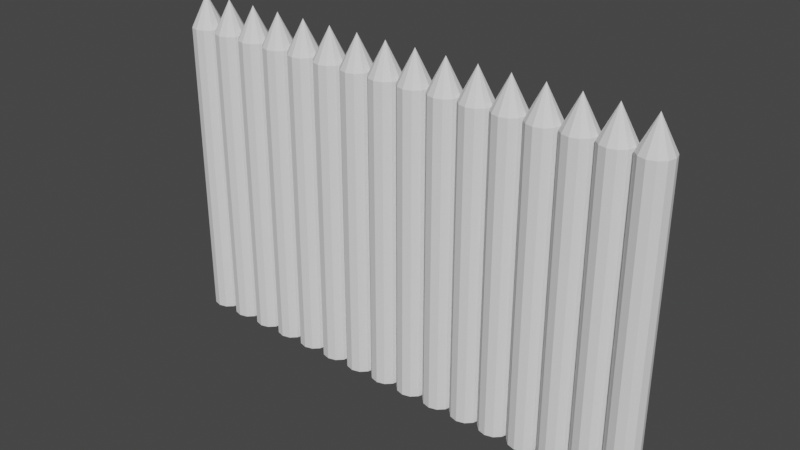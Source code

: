 # Source: fence.blend  (saved by Blender 3.3.6; exported with 4.5.12 LTS)
import bpy
from mathutils import Matrix  # noqa: F401  (used for matrix-valued properties, if any)

bpy.ops.wm.read_factory_settings(use_empty=True)
scene = bpy.context.scene
scene.name = 'Scene'

# ---- world
world_world = bpy.data.worlds.new('World'); scene.world = world_world
world_world.use_nodes = True; world_world.node_tree.nodes.clear()
_N = world_world.node_tree.nodes; _L = world_world.node_tree.links
n0 = _N.new('ShaderNodeOutputWorld'); n0.name = 'World Output'; n0.location = (300, 300)
n1 = _N.new('ShaderNodeBackground'); n1.name = 'Background'; n1.location = (10, 300)
n1.inputs[0].default_value = (0.05088, 0.05088, 0.05088, 1.0)
_L.new(n1.outputs[0], n0.inputs[0])
n0.is_active_output = True
world_world.color = (0.05088, 0.05088, 0.05088)
world_world.use_sun_shadow = False
world_world.sun_shadow_jitter_overblur = 0.0

# ---- meshes
me_cone = bpy.data.meshes.new('Cone')
me_cone.from_pydata([(0.0, 1.0, -1.0), (0.5, 0.866, -1.0), (0.866, 0.5, -1.0), (1.0, 0.0, -1.0), (0.866, -0.5, -1.0), (0.5, -0.866, -1.0), (0.0, -1.0, -1.0), (-0.5, -0.866, -1.0), (-0.866, -0.5, -1.0), (-1.0, 0.0, -1.0), (-0.866, 0.5, -1.0), (-0.5, 0.866, -1.0), (0.0, 0.0, 1.0), (-2.099e-07, 1.0, -20.14), (0.5, 0.866, -20.14), (0.866, 0.5, -20.14), (1.0, 0.0, -20.14), (0.866, -0.5, -20.14), (0.5, -0.866, -20.14), (-2.099e-07, -1.0, -20.14), (-0.5, -0.866, -20.14), (-0.866, -0.5, -20.14), (-1.0, 0.0, -20.14), (-0.866, 0.5, -20.14), (-0.5, 0.866, -20.14)], [], [(0, 12, 1), (1, 12, 2), (2, 12, 3), (3, 12, 4), (4, 12, 5), (5, 12, 6), (6, 12, 7), (7, 12, 8), (8, 12, 9), (9, 12, 10), (3, 4, 17, 16), (10, 12, 11), (11, 12, 0), (13, 14, 15, 16, 17, 18, 19, 20, 21, 22, 23, 24), (10, 11, 24, 23), (5, 6, 19, 18), (7, 8, 21, 20), (2, 3, 16, 15), (9, 10, 23, 22), (4, 5, 18, 17), (11, 0, 13, 24), (6, 7, 20, 19), (1, 2, 15, 14), (0, 1, 14, 13), (8, 9, 22, 21)])
_uv = me_cone.uv_layers.new(name='UVMap')
_uv.uv.foreach_set('vector', [0.25, 0.49, 0.25, 0.25, 0.37, 0.4578, 0.37, 0.4578, 0.25, 0.25, 0.4578, 0.37, 0.4578, 0.37, 0.25, 0.25, 0.49, 0.25, 0.49, 0.25, 0.25, 0.25, 0.4578, 0.13, 0.4578, 0.13, 0.25, 0.25, 0.37, 0.04215, 0.37, 0.04215, 0.25, 0.25, 0.25, 0.01, 0.25, 0.01, 0.25, 0.25, 0.13, 0.04215, 0.13, 0.04215, 0.25, 0.25, 0.04215, 0.13, 0.04215, 0.13, 0.25, 0.25, 0.01, 0.25, 0.01, 0.25, 0.25, 0.25, 0.04215, 0.37, 0.49, 0.25, 0.4578, 0.13, 0.4578, 0.13, 0.49, 0.25, 0.04215, 0.37, 0.25, 0.25, 0.13, 0.4578, 0.13, 0.4578, 0.25, 0.25, 0.25, 0.49, 0.75, 0.49, 0.87, 0.4578, 0.9578, 0.37, 0.99, 0.25, 0.9578, 0.13, 0.87, 0.04215, 0.75, 0.01, 0.63, 0.04215, 0.5422, 0.13, 0.51, 0.25, 0.5422, 0.37, 0.63, 0.4578, 0.04215, 0.37, 0.13, 0.4578, 0.13, 0.4578, 0.04215, 0.37, 0.37, 0.04215, 0.25, 0.01, 0.25, 0.01, 0.37, 0.04215, 0.13, 0.04215, 0.04215, 0.13, 0.04215, 0.13, 0.13, 0.04215, 0.4578, 0.37, 0.49, 0.25, 0.49, 0.25, 0.4578, 0.37, 0.01, 0.25, 0.04215, 0.37, 0.04215, 0.37, 0.01, 0.25, 0.4578, 0.13, 0.37, 0.04215, 0.37, 0.04215, 0.4578, 0.13, 0.13, 0.4578, 0.25, 0.49, 0.25, 0.49, 0.13, 0.4578, 0.25, 0.01, 0.13, 0.04215, 0.13, 0.04215, 0.25, 0.01, 0.37, 0.4578, 0.4578, 0.37, 0.4578, 0.37, 0.37, 0.4578, 0.25, 0.49, 0.37, 0.4578, 0.37, 0.4578, 0.25, 0.49, 0.04215, 0.13, 0.01, 0.25, 0.01, 0.25, 0.04215, 0.13])
me_cone.update()
me_cone_001 = bpy.data.meshes.new('Cone.001')
me_cone_001.from_pydata([(0.0, 1.0, -1.0), (0.5, 0.866, -1.0), (0.866, 0.5, -1.0), (1.0, 0.0, -1.0), (0.866, -0.5, -1.0), (0.5, -0.866, -1.0), (0.0, -1.0, -1.0), (-0.5, -0.866, -1.0), (-0.866, -0.5, -1.0), (-1.0, 0.0, -1.0), (-0.866, 0.5, -1.0), (-0.5, 0.866, -1.0), (0.0, 0.0, 1.0), (-2.099e-07, 1.0, -20.14), (0.5, 0.866, -20.14), (0.866, 0.5, -20.14), (1.0, 0.0, -20.14), (0.866, -0.5, -20.14), (0.5, -0.866, -20.14), (-2.099e-07, -1.0, -20.14), (-0.5, -0.866, -20.14), (-0.866, -0.5, -20.14), (-1.0, 0.0, -20.14), (-0.866, 0.5, -20.14), (-0.5, 0.866, -20.14)], [], [(0, 12, 1), (1, 12, 2), (2, 12, 3), (3, 12, 4), (4, 12, 5), (5, 12, 6), (6, 12, 7), (7, 12, 8), (8, 12, 9), (9, 12, 10), (3, 4, 17, 16), (10, 12, 11), (11, 12, 0), (13, 14, 15, 16, 17, 18, 19, 20, 21, 22, 23, 24), (10, 11, 24, 23), (5, 6, 19, 18), (7, 8, 21, 20), (2, 3, 16, 15), (9, 10, 23, 22), (4, 5, 18, 17), (11, 0, 13, 24), (6, 7, 20, 19), (1, 2, 15, 14), (0, 1, 14, 13), (8, 9, 22, 21)])
_uv = me_cone_001.uv_layers.new(name='UVMap')
_uv.uv.foreach_set('vector', [0.25, 0.49, 0.25, 0.25, 0.37, 0.4578, 0.37, 0.4578, 0.25, 0.25, 0.4578, 0.37, 0.4578, 0.37, 0.25, 0.25, 0.49, 0.25, 0.49, 0.25, 0.25, 0.25, 0.4578, 0.13, 0.4578, 0.13, 0.25, 0.25, 0.37, 0.04215, 0.37, 0.04215, 0.25, 0.25, 0.25, 0.01, 0.25, 0.01, 0.25, 0.25, 0.13, 0.04215, 0.13, 0.04215, 0.25, 0.25, 0.04215, 0.13, 0.04215, 0.13, 0.25, 0.25, 0.01, 0.25, 0.01, 0.25, 0.25, 0.25, 0.04215, 0.37, 0.49, 0.25, 0.4578, 0.13, 0.4578, 0.13, 0.49, 0.25, 0.04215, 0.37, 0.25, 0.25, 0.13, 0.4578, 0.13, 0.4578, 0.25, 0.25, 0.25, 0.49, 0.75, 0.49, 0.87, 0.4578, 0.9578, 0.37, 0.99, 0.25, 0.9578, 0.13, 0.87, 0.04215, 0.75, 0.01, 0.63, 0.04215, 0.5422, 0.13, 0.51, 0.25, 0.5422, 0.37, 0.63, 0.4578, 0.04215, 0.37, 0.13, 0.4578, 0.13, 0.4578, 0.04215, 0.37, 0.37, 0.04215, 0.25, 0.01, 0.25, 0.01, 0.37, 0.04215, 0.13, 0.04215, 0.04215, 0.13, 0.04215, 0.13, 0.13, 0.04215, 0.4578, 0.37, 0.49, 0.25, 0.49, 0.25, 0.4578, 0.37, 0.01, 0.25, 0.04215, 0.37, 0.04215, 0.37, 0.01, 0.25, 0.4578, 0.13, 0.37, 0.04215, 0.37, 0.04215, 0.4578, 0.13, 0.13, 0.4578, 0.25, 0.49, 0.25, 0.49, 0.13, 0.4578, 0.25, 0.01, 0.13, 0.04215, 0.13, 0.04215, 0.25, 0.01, 0.37, 0.4578, 0.4578, 0.37, 0.4578, 0.37, 0.37, 0.4578, 0.25, 0.49, 0.37, 0.4578, 0.37, 0.4578, 0.25, 0.49, 0.04215, 0.13, 0.01, 0.25, 0.01, 0.25, 0.04215, 0.13])
me_cone_001.update()
me_cone_002 = bpy.data.meshes.new('Cone.002')
me_cone_002.from_pydata([(0.0, 1.0, -1.0), (0.5, 0.866, -1.0), (0.866, 0.5, -1.0), (1.0, 0.0, -1.0), (0.866, -0.5, -1.0), (0.5, -0.866, -1.0), (0.0, -1.0, -1.0), (-0.5, -0.866, -1.0), (-0.866, -0.5, -1.0), (-1.0, 0.0, -1.0), (-0.866, 0.5, -1.0), (-0.5, 0.866, -1.0), (0.0, 0.0, 1.0), (-2.099e-07, 1.0, -20.14), (0.5, 0.866, -20.14), (0.866, 0.5, -20.14), (1.0, 0.0, -20.14), (0.866, -0.5, -20.14), (0.5, -0.866, -20.14), (-2.099e-07, -1.0, -20.14), (-0.5, -0.866, -20.14), (-0.866, -0.5, -20.14), (-1.0, 0.0, -20.14), (-0.866, 0.5, -20.14), (-0.5, 0.866, -20.14)], [], [(0, 12, 1), (1, 12, 2), (2, 12, 3), (3, 12, 4), (4, 12, 5), (5, 12, 6), (6, 12, 7), (7, 12, 8), (8, 12, 9), (9, 12, 10), (3, 4, 17, 16), (10, 12, 11), (11, 12, 0), (13, 14, 15, 16, 17, 18, 19, 20, 21, 22, 23, 24), (10, 11, 24, 23), (5, 6, 19, 18), (7, 8, 21, 20), (2, 3, 16, 15), (9, 10, 23, 22), (4, 5, 18, 17), (11, 0, 13, 24), (6, 7, 20, 19), (1, 2, 15, 14), (0, 1, 14, 13), (8, 9, 22, 21)])
_uv = me_cone_002.uv_layers.new(name='UVMap')
_uv.uv.foreach_set('vector', [0.25, 0.49, 0.25, 0.25, 0.37, 0.4578, 0.37, 0.4578, 0.25, 0.25, 0.4578, 0.37, 0.4578, 0.37, 0.25, 0.25, 0.49, 0.25, 0.49, 0.25, 0.25, 0.25, 0.4578, 0.13, 0.4578, 0.13, 0.25, 0.25, 0.37, 0.04215, 0.37, 0.04215, 0.25, 0.25, 0.25, 0.01, 0.25, 0.01, 0.25, 0.25, 0.13, 0.04215, 0.13, 0.04215, 0.25, 0.25, 0.04215, 0.13, 0.04215, 0.13, 0.25, 0.25, 0.01, 0.25, 0.01, 0.25, 0.25, 0.25, 0.04215, 0.37, 0.49, 0.25, 0.4578, 0.13, 0.4578, 0.13, 0.49, 0.25, 0.04215, 0.37, 0.25, 0.25, 0.13, 0.4578, 0.13, 0.4578, 0.25, 0.25, 0.25, 0.49, 0.75, 0.49, 0.87, 0.4578, 0.9578, 0.37, 0.99, 0.25, 0.9578, 0.13, 0.87, 0.04215, 0.75, 0.01, 0.63, 0.04215, 0.5422, 0.13, 0.51, 0.25, 0.5422, 0.37, 0.63, 0.4578, 0.04215, 0.37, 0.13, 0.4578, 0.13, 0.4578, 0.04215, 0.37, 0.37, 0.04215, 0.25, 0.01, 0.25, 0.01, 0.37, 0.04215, 0.13, 0.04215, 0.04215, 0.13, 0.04215, 0.13, 0.13, 0.04215, 0.4578, 0.37, 0.49, 0.25, 0.49, 0.25, 0.4578, 0.37, 0.01, 0.25, 0.04215, 0.37, 0.04215, 0.37, 0.01, 0.25, 0.4578, 0.13, 0.37, 0.04215, 0.37, 0.04215, 0.4578, 0.13, 0.13, 0.4578, 0.25, 0.49, 0.25, 0.49, 0.13, 0.4578, 0.25, 0.01, 0.13, 0.04215, 0.13, 0.04215, 0.25, 0.01, 0.37, 0.4578, 0.4578, 0.37, 0.4578, 0.37, 0.37, 0.4578, 0.25, 0.49, 0.37, 0.4578, 0.37, 0.4578, 0.25, 0.49, 0.04215, 0.13, 0.01, 0.25, 0.01, 0.25, 0.04215, 0.13])
me_cone_002.update()
me_cone_003 = bpy.data.meshes.new('Cone.003')
me_cone_003.from_pydata([(0.0, 1.0, -1.0), (0.5, 0.866, -1.0), (0.866, 0.5, -1.0), (1.0, 0.0, -1.0), (0.866, -0.5, -1.0), (0.5, -0.866, -1.0), (0.0, -1.0, -1.0), (-0.5, -0.866, -1.0), (-0.866, -0.5, -1.0), (-1.0, 0.0, -1.0), (-0.866, 0.5, -1.0), (-0.5, 0.866, -1.0), (0.0, 0.0, 1.0), (-2.099e-07, 1.0, -20.14), (0.5, 0.866, -20.14), (0.866, 0.5, -20.14), (1.0, 0.0, -20.14), (0.866, -0.5, -20.14), (0.5, -0.866, -20.14), (-2.099e-07, -1.0, -20.14), (-0.5, -0.866, -20.14), (-0.866, -0.5, -20.14), (-1.0, 0.0, -20.14), (-0.866, 0.5, -20.14), (-0.5, 0.866, -20.14)], [], [(0, 12, 1), (1, 12, 2), (2, 12, 3), (3, 12, 4), (4, 12, 5), (5, 12, 6), (6, 12, 7), (7, 12, 8), (8, 12, 9), (9, 12, 10), (3, 4, 17, 16), (10, 12, 11), (11, 12, 0), (13, 14, 15, 16, 17, 18, 19, 20, 21, 22, 23, 24), (10, 11, 24, 23), (5, 6, 19, 18), (7, 8, 21, 20), (2, 3, 16, 15), (9, 10, 23, 22), (4, 5, 18, 17), (11, 0, 13, 24), (6, 7, 20, 19), (1, 2, 15, 14), (0, 1, 14, 13), (8, 9, 22, 21)])
_uv = me_cone_003.uv_layers.new(name='UVMap')
_uv.uv.foreach_set('vector', [0.25, 0.49, 0.25, 0.25, 0.37, 0.4578, 0.37, 0.4578, 0.25, 0.25, 0.4578, 0.37, 0.4578, 0.37, 0.25, 0.25, 0.49, 0.25, 0.49, 0.25, 0.25, 0.25, 0.4578, 0.13, 0.4578, 0.13, 0.25, 0.25, 0.37, 0.04215, 0.37, 0.04215, 0.25, 0.25, 0.25, 0.01, 0.25, 0.01, 0.25, 0.25, 0.13, 0.04215, 0.13, 0.04215, 0.25, 0.25, 0.04215, 0.13, 0.04215, 0.13, 0.25, 0.25, 0.01, 0.25, 0.01, 0.25, 0.25, 0.25, 0.04215, 0.37, 0.49, 0.25, 0.4578, 0.13, 0.4578, 0.13, 0.49, 0.25, 0.04215, 0.37, 0.25, 0.25, 0.13, 0.4578, 0.13, 0.4578, 0.25, 0.25, 0.25, 0.49, 0.75, 0.49, 0.87, 0.4578, 0.9578, 0.37, 0.99, 0.25, 0.9578, 0.13, 0.87, 0.04215, 0.75, 0.01, 0.63, 0.04215, 0.5422, 0.13, 0.51, 0.25, 0.5422, 0.37, 0.63, 0.4578, 0.04215, 0.37, 0.13, 0.4578, 0.13, 0.4578, 0.04215, 0.37, 0.37, 0.04215, 0.25, 0.01, 0.25, 0.01, 0.37, 0.04215, 0.13, 0.04215, 0.04215, 0.13, 0.04215, 0.13, 0.13, 0.04215, 0.4578, 0.37, 0.49, 0.25, 0.49, 0.25, 0.4578, 0.37, 0.01, 0.25, 0.04215, 0.37, 0.04215, 0.37, 0.01, 0.25, 0.4578, 0.13, 0.37, 0.04215, 0.37, 0.04215, 0.4578, 0.13, 0.13, 0.4578, 0.25, 0.49, 0.25, 0.49, 0.13, 0.4578, 0.25, 0.01, 0.13, 0.04215, 0.13, 0.04215, 0.25, 0.01, 0.37, 0.4578, 0.4578, 0.37, 0.4578, 0.37, 0.37, 0.4578, 0.25, 0.49, 0.37, 0.4578, 0.37, 0.4578, 0.25, 0.49, 0.04215, 0.13, 0.01, 0.25, 0.01, 0.25, 0.04215, 0.13])
me_cone_003.update()
me_cone_004 = bpy.data.meshes.new('Cone.004')
me_cone_004.from_pydata([(0.0, 1.0, -1.0), (0.5, 0.866, -1.0), (0.866, 0.5, -1.0), (1.0, 0.0, -1.0), (0.866, -0.5, -1.0), (0.5, -0.866, -1.0), (0.0, -1.0, -1.0), (-0.5, -0.866, -1.0), (-0.866, -0.5, -1.0), (-1.0, 0.0, -1.0), (-0.866, 0.5, -1.0), (-0.5, 0.866, -1.0), (0.0, 0.0, 1.0), (-2.099e-07, 1.0, -20.14), (0.5, 0.866, -20.14), (0.866, 0.5, -20.14), (1.0, 0.0, -20.14), (0.866, -0.5, -20.14), (0.5, -0.866, -20.14), (-2.099e-07, -1.0, -20.14), (-0.5, -0.866, -20.14), (-0.866, -0.5, -20.14), (-1.0, 0.0, -20.14), (-0.866, 0.5, -20.14), (-0.5, 0.866, -20.14)], [], [(0, 12, 1), (1, 12, 2), (2, 12, 3), (3, 12, 4), (4, 12, 5), (5, 12, 6), (6, 12, 7), (7, 12, 8), (8, 12, 9), (9, 12, 10), (3, 4, 17, 16), (10, 12, 11), (11, 12, 0), (13, 14, 15, 16, 17, 18, 19, 20, 21, 22, 23, 24), (10, 11, 24, 23), (5, 6, 19, 18), (7, 8, 21, 20), (2, 3, 16, 15), (9, 10, 23, 22), (4, 5, 18, 17), (11, 0, 13, 24), (6, 7, 20, 19), (1, 2, 15, 14), (0, 1, 14, 13), (8, 9, 22, 21)])
_uv = me_cone_004.uv_layers.new(name='UVMap')
_uv.uv.foreach_set('vector', [0.25, 0.49, 0.25, 0.25, 0.37, 0.4578, 0.37, 0.4578, 0.25, 0.25, 0.4578, 0.37, 0.4578, 0.37, 0.25, 0.25, 0.49, 0.25, 0.49, 0.25, 0.25, 0.25, 0.4578, 0.13, 0.4578, 0.13, 0.25, 0.25, 0.37, 0.04215, 0.37, 0.04215, 0.25, 0.25, 0.25, 0.01, 0.25, 0.01, 0.25, 0.25, 0.13, 0.04215, 0.13, 0.04215, 0.25, 0.25, 0.04215, 0.13, 0.04215, 0.13, 0.25, 0.25, 0.01, 0.25, 0.01, 0.25, 0.25, 0.25, 0.04215, 0.37, 0.49, 0.25, 0.4578, 0.13, 0.4578, 0.13, 0.49, 0.25, 0.04215, 0.37, 0.25, 0.25, 0.13, 0.4578, 0.13, 0.4578, 0.25, 0.25, 0.25, 0.49, 0.75, 0.49, 0.87, 0.4578, 0.9578, 0.37, 0.99, 0.25, 0.9578, 0.13, 0.87, 0.04215, 0.75, 0.01, 0.63, 0.04215, 0.5422, 0.13, 0.51, 0.25, 0.5422, 0.37, 0.63, 0.4578, 0.04215, 0.37, 0.13, 0.4578, 0.13, 0.4578, 0.04215, 0.37, 0.37, 0.04215, 0.25, 0.01, 0.25, 0.01, 0.37, 0.04215, 0.13, 0.04215, 0.04215, 0.13, 0.04215, 0.13, 0.13, 0.04215, 0.4578, 0.37, 0.49, 0.25, 0.49, 0.25, 0.4578, 0.37, 0.01, 0.25, 0.04215, 0.37, 0.04215, 0.37, 0.01, 0.25, 0.4578, 0.13, 0.37, 0.04215, 0.37, 0.04215, 0.4578, 0.13, 0.13, 0.4578, 0.25, 0.49, 0.25, 0.49, 0.13, 0.4578, 0.25, 0.01, 0.13, 0.04215, 0.13, 0.04215, 0.25, 0.01, 0.37, 0.4578, 0.4578, 0.37, 0.4578, 0.37, 0.37, 0.4578, 0.25, 0.49, 0.37, 0.4578, 0.37, 0.4578, 0.25, 0.49, 0.04215, 0.13, 0.01, 0.25, 0.01, 0.25, 0.04215, 0.13])
me_cone_004.update()
me_cone_005 = bpy.data.meshes.new('Cone.005')
me_cone_005.from_pydata([(0.0, 1.0, -1.0), (0.5, 0.866, -1.0), (0.866, 0.5, -1.0), (1.0, 0.0, -1.0), (0.866, -0.5, -1.0), (0.5, -0.866, -1.0), (0.0, -1.0, -1.0), (-0.5, -0.866, -1.0), (-0.866, -0.5, -1.0), (-1.0, 0.0, -1.0), (-0.866, 0.5, -1.0), (-0.5, 0.866, -1.0), (0.0, 0.0, 1.0), (-2.099e-07, 1.0, -20.14), (0.5, 0.866, -20.14), (0.866, 0.5, -20.14), (1.0, 0.0, -20.14), (0.866, -0.5, -20.14), (0.5, -0.866, -20.14), (-2.099e-07, -1.0, -20.14), (-0.5, -0.866, -20.14), (-0.866, -0.5, -20.14), (-1.0, 0.0, -20.14), (-0.866, 0.5, -20.14), (-0.5, 0.866, -20.14)], [], [(0, 12, 1), (1, 12, 2), (2, 12, 3), (3, 12, 4), (4, 12, 5), (5, 12, 6), (6, 12, 7), (7, 12, 8), (8, 12, 9), (9, 12, 10), (3, 4, 17, 16), (10, 12, 11), (11, 12, 0), (13, 14, 15, 16, 17, 18, 19, 20, 21, 22, 23, 24), (10, 11, 24, 23), (5, 6, 19, 18), (7, 8, 21, 20), (2, 3, 16, 15), (9, 10, 23, 22), (4, 5, 18, 17), (11, 0, 13, 24), (6, 7, 20, 19), (1, 2, 15, 14), (0, 1, 14, 13), (8, 9, 22, 21)])
_uv = me_cone_005.uv_layers.new(name='UVMap')
_uv.uv.foreach_set('vector', [0.25, 0.49, 0.25, 0.25, 0.37, 0.4578, 0.37, 0.4578, 0.25, 0.25, 0.4578, 0.37, 0.4578, 0.37, 0.25, 0.25, 0.49, 0.25, 0.49, 0.25, 0.25, 0.25, 0.4578, 0.13, 0.4578, 0.13, 0.25, 0.25, 0.37, 0.04215, 0.37, 0.04215, 0.25, 0.25, 0.25, 0.01, 0.25, 0.01, 0.25, 0.25, 0.13, 0.04215, 0.13, 0.04215, 0.25, 0.25, 0.04215, 0.13, 0.04215, 0.13, 0.25, 0.25, 0.01, 0.25, 0.01, 0.25, 0.25, 0.25, 0.04215, 0.37, 0.49, 0.25, 0.4578, 0.13, 0.4578, 0.13, 0.49, 0.25, 0.04215, 0.37, 0.25, 0.25, 0.13, 0.4578, 0.13, 0.4578, 0.25, 0.25, 0.25, 0.49, 0.75, 0.49, 0.87, 0.4578, 0.9578, 0.37, 0.99, 0.25, 0.9578, 0.13, 0.87, 0.04215, 0.75, 0.01, 0.63, 0.04215, 0.5422, 0.13, 0.51, 0.25, 0.5422, 0.37, 0.63, 0.4578, 0.04215, 0.37, 0.13, 0.4578, 0.13, 0.4578, 0.04215, 0.37, 0.37, 0.04215, 0.25, 0.01, 0.25, 0.01, 0.37, 0.04215, 0.13, 0.04215, 0.04215, 0.13, 0.04215, 0.13, 0.13, 0.04215, 0.4578, 0.37, 0.49, 0.25, 0.49, 0.25, 0.4578, 0.37, 0.01, 0.25, 0.04215, 0.37, 0.04215, 0.37, 0.01, 0.25, 0.4578, 0.13, 0.37, 0.04215, 0.37, 0.04215, 0.4578, 0.13, 0.13, 0.4578, 0.25, 0.49, 0.25, 0.49, 0.13, 0.4578, 0.25, 0.01, 0.13, 0.04215, 0.13, 0.04215, 0.25, 0.01, 0.37, 0.4578, 0.4578, 0.37, 0.4578, 0.37, 0.37, 0.4578, 0.25, 0.49, 0.37, 0.4578, 0.37, 0.4578, 0.25, 0.49, 0.04215, 0.13, 0.01, 0.25, 0.01, 0.25, 0.04215, 0.13])
me_cone_005.update()
me_cone_006 = bpy.data.meshes.new('Cone.006')
me_cone_006.from_pydata([(0.0, 1.0, -1.0), (0.5, 0.866, -1.0), (0.866, 0.5, -1.0), (1.0, 0.0, -1.0), (0.866, -0.5, -1.0), (0.5, -0.866, -1.0), (0.0, -1.0, -1.0), (-0.5, -0.866, -1.0), (-0.866, -0.5, -1.0), (-1.0, 0.0, -1.0), (-0.866, 0.5, -1.0), (-0.5, 0.866, -1.0), (0.0, 0.0, 1.0), (-2.099e-07, 1.0, -20.14), (0.5, 0.866, -20.14), (0.866, 0.5, -20.14), (1.0, 0.0, -20.14), (0.866, -0.5, -20.14), (0.5, -0.866, -20.14), (-2.099e-07, -1.0, -20.14), (-0.5, -0.866, -20.14), (-0.866, -0.5, -20.14), (-1.0, 0.0, -20.14), (-0.866, 0.5, -20.14), (-0.5, 0.866, -20.14)], [], [(0, 12, 1), (1, 12, 2), (2, 12, 3), (3, 12, 4), (4, 12, 5), (5, 12, 6), (6, 12, 7), (7, 12, 8), (8, 12, 9), (9, 12, 10), (3, 4, 17, 16), (10, 12, 11), (11, 12, 0), (13, 14, 15, 16, 17, 18, 19, 20, 21, 22, 23, 24), (10, 11, 24, 23), (5, 6, 19, 18), (7, 8, 21, 20), (2, 3, 16, 15), (9, 10, 23, 22), (4, 5, 18, 17), (11, 0, 13, 24), (6, 7, 20, 19), (1, 2, 15, 14), (0, 1, 14, 13), (8, 9, 22, 21)])
_uv = me_cone_006.uv_layers.new(name='UVMap')
_uv.uv.foreach_set('vector', [0.25, 0.49, 0.25, 0.25, 0.37, 0.4578, 0.37, 0.4578, 0.25, 0.25, 0.4578, 0.37, 0.4578, 0.37, 0.25, 0.25, 0.49, 0.25, 0.49, 0.25, 0.25, 0.25, 0.4578, 0.13, 0.4578, 0.13, 0.25, 0.25, 0.37, 0.04215, 0.37, 0.04215, 0.25, 0.25, 0.25, 0.01, 0.25, 0.01, 0.25, 0.25, 0.13, 0.04215, 0.13, 0.04215, 0.25, 0.25, 0.04215, 0.13, 0.04215, 0.13, 0.25, 0.25, 0.01, 0.25, 0.01, 0.25, 0.25, 0.25, 0.04215, 0.37, 0.49, 0.25, 0.4578, 0.13, 0.4578, 0.13, 0.49, 0.25, 0.04215, 0.37, 0.25, 0.25, 0.13, 0.4578, 0.13, 0.4578, 0.25, 0.25, 0.25, 0.49, 0.75, 0.49, 0.87, 0.4578, 0.9578, 0.37, 0.99, 0.25, 0.9578, 0.13, 0.87, 0.04215, 0.75, 0.01, 0.63, 0.04215, 0.5422, 0.13, 0.51, 0.25, 0.5422, 0.37, 0.63, 0.4578, 0.04215, 0.37, 0.13, 0.4578, 0.13, 0.4578, 0.04215, 0.37, 0.37, 0.04215, 0.25, 0.01, 0.25, 0.01, 0.37, 0.04215, 0.13, 0.04215, 0.04215, 0.13, 0.04215, 0.13, 0.13, 0.04215, 0.4578, 0.37, 0.49, 0.25, 0.49, 0.25, 0.4578, 0.37, 0.01, 0.25, 0.04215, 0.37, 0.04215, 0.37, 0.01, 0.25, 0.4578, 0.13, 0.37, 0.04215, 0.37, 0.04215, 0.4578, 0.13, 0.13, 0.4578, 0.25, 0.49, 0.25, 0.49, 0.13, 0.4578, 0.25, 0.01, 0.13, 0.04215, 0.13, 0.04215, 0.25, 0.01, 0.37, 0.4578, 0.4578, 0.37, 0.4578, 0.37, 0.37, 0.4578, 0.25, 0.49, 0.37, 0.4578, 0.37, 0.4578, 0.25, 0.49, 0.04215, 0.13, 0.01, 0.25, 0.01, 0.25, 0.04215, 0.13])
me_cone_006.update()
me_cone_007 = bpy.data.meshes.new('Cone.007')
me_cone_007.from_pydata([(0.0, 1.0, -1.0), (0.5, 0.866, -1.0), (0.866, 0.5, -1.0), (1.0, 0.0, -1.0), (0.866, -0.5, -1.0), (0.5, -0.866, -1.0), (0.0, -1.0, -1.0), (-0.5, -0.866, -1.0), (-0.866, -0.5, -1.0), (-1.0, 0.0, -1.0), (-0.866, 0.5, -1.0), (-0.5, 0.866, -1.0), (0.0, 0.0, 1.0), (-2.099e-07, 1.0, -20.14), (0.5, 0.866, -20.14), (0.866, 0.5, -20.14), (1.0, 0.0, -20.14), (0.866, -0.5, -20.14), (0.5, -0.866, -20.14), (-2.099e-07, -1.0, -20.14), (-0.5, -0.866, -20.14), (-0.866, -0.5, -20.14), (-1.0, 0.0, -20.14), (-0.866, 0.5, -20.14), (-0.5, 0.866, -20.14)], [], [(0, 12, 1), (1, 12, 2), (2, 12, 3), (3, 12, 4), (4, 12, 5), (5, 12, 6), (6, 12, 7), (7, 12, 8), (8, 12, 9), (9, 12, 10), (3, 4, 17, 16), (10, 12, 11), (11, 12, 0), (13, 14, 15, 16, 17, 18, 19, 20, 21, 22, 23, 24), (10, 11, 24, 23), (5, 6, 19, 18), (7, 8, 21, 20), (2, 3, 16, 15), (9, 10, 23, 22), (4, 5, 18, 17), (11, 0, 13, 24), (6, 7, 20, 19), (1, 2, 15, 14), (0, 1, 14, 13), (8, 9, 22, 21)])
_uv = me_cone_007.uv_layers.new(name='UVMap')
_uv.uv.foreach_set('vector', [0.25, 0.49, 0.25, 0.25, 0.37, 0.4578, 0.37, 0.4578, 0.25, 0.25, 0.4578, 0.37, 0.4578, 0.37, 0.25, 0.25, 0.49, 0.25, 0.49, 0.25, 0.25, 0.25, 0.4578, 0.13, 0.4578, 0.13, 0.25, 0.25, 0.37, 0.04215, 0.37, 0.04215, 0.25, 0.25, 0.25, 0.01, 0.25, 0.01, 0.25, 0.25, 0.13, 0.04215, 0.13, 0.04215, 0.25, 0.25, 0.04215, 0.13, 0.04215, 0.13, 0.25, 0.25, 0.01, 0.25, 0.01, 0.25, 0.25, 0.25, 0.04215, 0.37, 0.49, 0.25, 0.4578, 0.13, 0.4578, 0.13, 0.49, 0.25, 0.04215, 0.37, 0.25, 0.25, 0.13, 0.4578, 0.13, 0.4578, 0.25, 0.25, 0.25, 0.49, 0.75, 0.49, 0.87, 0.4578, 0.9578, 0.37, 0.99, 0.25, 0.9578, 0.13, 0.87, 0.04215, 0.75, 0.01, 0.63, 0.04215, 0.5422, 0.13, 0.51, 0.25, 0.5422, 0.37, 0.63, 0.4578, 0.04215, 0.37, 0.13, 0.4578, 0.13, 0.4578, 0.04215, 0.37, 0.37, 0.04215, 0.25, 0.01, 0.25, 0.01, 0.37, 0.04215, 0.13, 0.04215, 0.04215, 0.13, 0.04215, 0.13, 0.13, 0.04215, 0.4578, 0.37, 0.49, 0.25, 0.49, 0.25, 0.4578, 0.37, 0.01, 0.25, 0.04215, 0.37, 0.04215, 0.37, 0.01, 0.25, 0.4578, 0.13, 0.37, 0.04215, 0.37, 0.04215, 0.4578, 0.13, 0.13, 0.4578, 0.25, 0.49, 0.25, 0.49, 0.13, 0.4578, 0.25, 0.01, 0.13, 0.04215, 0.13, 0.04215, 0.25, 0.01, 0.37, 0.4578, 0.4578, 0.37, 0.4578, 0.37, 0.37, 0.4578, 0.25, 0.49, 0.37, 0.4578, 0.37, 0.4578, 0.25, 0.49, 0.04215, 0.13, 0.01, 0.25, 0.01, 0.25, 0.04215, 0.13])
me_cone_007.update()
me_cone_008 = bpy.data.meshes.new('Cone.008')
me_cone_008.from_pydata([(0.0, 1.0, -1.0), (0.5, 0.866, -1.0), (0.866, 0.5, -1.0), (1.0, 0.0, -1.0), (0.866, -0.5, -1.0), (0.5, -0.866, -1.0), (0.0, -1.0, -1.0), (-0.5, -0.866, -1.0), (-0.866, -0.5, -1.0), (-1.0, 0.0, -1.0), (-0.866, 0.5, -1.0), (-0.5, 0.866, -1.0), (0.0, 0.0, 1.0), (-2.099e-07, 1.0, -20.14), (0.5, 0.866, -20.14), (0.866, 0.5, -20.14), (1.0, 0.0, -20.14), (0.866, -0.5, -20.14), (0.5, -0.866, -20.14), (-2.099e-07, -1.0, -20.14), (-0.5, -0.866, -20.14), (-0.866, -0.5, -20.14), (-1.0, 0.0, -20.14), (-0.866, 0.5, -20.14), (-0.5, 0.866, -20.14)], [], [(0, 12, 1), (1, 12, 2), (2, 12, 3), (3, 12, 4), (4, 12, 5), (5, 12, 6), (6, 12, 7), (7, 12, 8), (8, 12, 9), (9, 12, 10), (3, 4, 17, 16), (10, 12, 11), (11, 12, 0), (13, 14, 15, 16, 17, 18, 19, 20, 21, 22, 23, 24), (10, 11, 24, 23), (5, 6, 19, 18), (7, 8, 21, 20), (2, 3, 16, 15), (9, 10, 23, 22), (4, 5, 18, 17), (11, 0, 13, 24), (6, 7, 20, 19), (1, 2, 15, 14), (0, 1, 14, 13), (8, 9, 22, 21)])
_uv = me_cone_008.uv_layers.new(name='UVMap')
_uv.uv.foreach_set('vector', [0.25, 0.49, 0.25, 0.25, 0.37, 0.4578, 0.37, 0.4578, 0.25, 0.25, 0.4578, 0.37, 0.4578, 0.37, 0.25, 0.25, 0.49, 0.25, 0.49, 0.25, 0.25, 0.25, 0.4578, 0.13, 0.4578, 0.13, 0.25, 0.25, 0.37, 0.04215, 0.37, 0.04215, 0.25, 0.25, 0.25, 0.01, 0.25, 0.01, 0.25, 0.25, 0.13, 0.04215, 0.13, 0.04215, 0.25, 0.25, 0.04215, 0.13, 0.04215, 0.13, 0.25, 0.25, 0.01, 0.25, 0.01, 0.25, 0.25, 0.25, 0.04215, 0.37, 0.49, 0.25, 0.4578, 0.13, 0.4578, 0.13, 0.49, 0.25, 0.04215, 0.37, 0.25, 0.25, 0.13, 0.4578, 0.13, 0.4578, 0.25, 0.25, 0.25, 0.49, 0.75, 0.49, 0.87, 0.4578, 0.9578, 0.37, 0.99, 0.25, 0.9578, 0.13, 0.87, 0.04215, 0.75, 0.01, 0.63, 0.04215, 0.5422, 0.13, 0.51, 0.25, 0.5422, 0.37, 0.63, 0.4578, 0.04215, 0.37, 0.13, 0.4578, 0.13, 0.4578, 0.04215, 0.37, 0.37, 0.04215, 0.25, 0.01, 0.25, 0.01, 0.37, 0.04215, 0.13, 0.04215, 0.04215, 0.13, 0.04215, 0.13, 0.13, 0.04215, 0.4578, 0.37, 0.49, 0.25, 0.49, 0.25, 0.4578, 0.37, 0.01, 0.25, 0.04215, 0.37, 0.04215, 0.37, 0.01, 0.25, 0.4578, 0.13, 0.37, 0.04215, 0.37, 0.04215, 0.4578, 0.13, 0.13, 0.4578, 0.25, 0.49, 0.25, 0.49, 0.13, 0.4578, 0.25, 0.01, 0.13, 0.04215, 0.13, 0.04215, 0.25, 0.01, 0.37, 0.4578, 0.4578, 0.37, 0.4578, 0.37, 0.37, 0.4578, 0.25, 0.49, 0.37, 0.4578, 0.37, 0.4578, 0.25, 0.49, 0.04215, 0.13, 0.01, 0.25, 0.01, 0.25, 0.04215, 0.13])
me_cone_008.update()
me_cone_009 = bpy.data.meshes.new('Cone.009')
me_cone_009.from_pydata([(0.0, 1.0, -1.0), (0.5, 0.866, -1.0), (0.866, 0.5, -1.0), (1.0, 0.0, -1.0), (0.866, -0.5, -1.0), (0.5, -0.866, -1.0), (0.0, -1.0, -1.0), (-0.5, -0.866, -1.0), (-0.866, -0.5, -1.0), (-1.0, 0.0, -1.0), (-0.866, 0.5, -1.0), (-0.5, 0.866, -1.0), (0.0, 0.0, 1.0), (-2.099e-07, 1.0, -20.14), (0.5, 0.866, -20.14), (0.866, 0.5, -20.14), (1.0, 0.0, -20.14), (0.866, -0.5, -20.14), (0.5, -0.866, -20.14), (-2.099e-07, -1.0, -20.14), (-0.5, -0.866, -20.14), (-0.866, -0.5, -20.14), (-1.0, 0.0, -20.14), (-0.866, 0.5, -20.14), (-0.5, 0.866, -20.14)], [], [(0, 12, 1), (1, 12, 2), (2, 12, 3), (3, 12, 4), (4, 12, 5), (5, 12, 6), (6, 12, 7), (7, 12, 8), (8, 12, 9), (9, 12, 10), (3, 4, 17, 16), (10, 12, 11), (11, 12, 0), (13, 14, 15, 16, 17, 18, 19, 20, 21, 22, 23, 24), (10, 11, 24, 23), (5, 6, 19, 18), (7, 8, 21, 20), (2, 3, 16, 15), (9, 10, 23, 22), (4, 5, 18, 17), (11, 0, 13, 24), (6, 7, 20, 19), (1, 2, 15, 14), (0, 1, 14, 13), (8, 9, 22, 21)])
_uv = me_cone_009.uv_layers.new(name='UVMap')
_uv.uv.foreach_set('vector', [0.25, 0.49, 0.25, 0.25, 0.37, 0.4578, 0.37, 0.4578, 0.25, 0.25, 0.4578, 0.37, 0.4578, 0.37, 0.25, 0.25, 0.49, 0.25, 0.49, 0.25, 0.25, 0.25, 0.4578, 0.13, 0.4578, 0.13, 0.25, 0.25, 0.37, 0.04215, 0.37, 0.04215, 0.25, 0.25, 0.25, 0.01, 0.25, 0.01, 0.25, 0.25, 0.13, 0.04215, 0.13, 0.04215, 0.25, 0.25, 0.04215, 0.13, 0.04215, 0.13, 0.25, 0.25, 0.01, 0.25, 0.01, 0.25, 0.25, 0.25, 0.04215, 0.37, 0.49, 0.25, 0.4578, 0.13, 0.4578, 0.13, 0.49, 0.25, 0.04215, 0.37, 0.25, 0.25, 0.13, 0.4578, 0.13, 0.4578, 0.25, 0.25, 0.25, 0.49, 0.75, 0.49, 0.87, 0.4578, 0.9578, 0.37, 0.99, 0.25, 0.9578, 0.13, 0.87, 0.04215, 0.75, 0.01, 0.63, 0.04215, 0.5422, 0.13, 0.51, 0.25, 0.5422, 0.37, 0.63, 0.4578, 0.04215, 0.37, 0.13, 0.4578, 0.13, 0.4578, 0.04215, 0.37, 0.37, 0.04215, 0.25, 0.01, 0.25, 0.01, 0.37, 0.04215, 0.13, 0.04215, 0.04215, 0.13, 0.04215, 0.13, 0.13, 0.04215, 0.4578, 0.37, 0.49, 0.25, 0.49, 0.25, 0.4578, 0.37, 0.01, 0.25, 0.04215, 0.37, 0.04215, 0.37, 0.01, 0.25, 0.4578, 0.13, 0.37, 0.04215, 0.37, 0.04215, 0.4578, 0.13, 0.13, 0.4578, 0.25, 0.49, 0.25, 0.49, 0.13, 0.4578, 0.25, 0.01, 0.13, 0.04215, 0.13, 0.04215, 0.25, 0.01, 0.37, 0.4578, 0.4578, 0.37, 0.4578, 0.37, 0.37, 0.4578, 0.25, 0.49, 0.37, 0.4578, 0.37, 0.4578, 0.25, 0.49, 0.04215, 0.13, 0.01, 0.25, 0.01, 0.25, 0.04215, 0.13])
me_cone_009.update()
me_cone_010 = bpy.data.meshes.new('Cone.010')
me_cone_010.from_pydata([(0.0, 1.0, -1.0), (0.5, 0.866, -1.0), (0.866, 0.5, -1.0), (1.0, 0.0, -1.0), (0.866, -0.5, -1.0), (0.5, -0.866, -1.0), (0.0, -1.0, -1.0), (-0.5, -0.866, -1.0), (-0.866, -0.5, -1.0), (-1.0, 0.0, -1.0), (-0.866, 0.5, -1.0), (-0.5, 0.866, -1.0), (0.0, 0.0, 1.0), (-2.099e-07, 1.0, -20.14), (0.5, 0.866, -20.14), (0.866, 0.5, -20.14), (1.0, 0.0, -20.14), (0.866, -0.5, -20.14), (0.5, -0.866, -20.14), (-2.099e-07, -1.0, -20.14), (-0.5, -0.866, -20.14), (-0.866, -0.5, -20.14), (-1.0, 0.0, -20.14), (-0.866, 0.5, -20.14), (-0.5, 0.866, -20.14)], [], [(0, 12, 1), (1, 12, 2), (2, 12, 3), (3, 12, 4), (4, 12, 5), (5, 12, 6), (6, 12, 7), (7, 12, 8), (8, 12, 9), (9, 12, 10), (3, 4, 17, 16), (10, 12, 11), (11, 12, 0), (13, 14, 15, 16, 17, 18, 19, 20, 21, 22, 23, 24), (10, 11, 24, 23), (5, 6, 19, 18), (7, 8, 21, 20), (2, 3, 16, 15), (9, 10, 23, 22), (4, 5, 18, 17), (11, 0, 13, 24), (6, 7, 20, 19), (1, 2, 15, 14), (0, 1, 14, 13), (8, 9, 22, 21)])
_uv = me_cone_010.uv_layers.new(name='UVMap')
_uv.uv.foreach_set('vector', [0.25, 0.49, 0.25, 0.25, 0.37, 0.4578, 0.37, 0.4578, 0.25, 0.25, 0.4578, 0.37, 0.4578, 0.37, 0.25, 0.25, 0.49, 0.25, 0.49, 0.25, 0.25, 0.25, 0.4578, 0.13, 0.4578, 0.13, 0.25, 0.25, 0.37, 0.04215, 0.37, 0.04215, 0.25, 0.25, 0.25, 0.01, 0.25, 0.01, 0.25, 0.25, 0.13, 0.04215, 0.13, 0.04215, 0.25, 0.25, 0.04215, 0.13, 0.04215, 0.13, 0.25, 0.25, 0.01, 0.25, 0.01, 0.25, 0.25, 0.25, 0.04215, 0.37, 0.49, 0.25, 0.4578, 0.13, 0.4578, 0.13, 0.49, 0.25, 0.04215, 0.37, 0.25, 0.25, 0.13, 0.4578, 0.13, 0.4578, 0.25, 0.25, 0.25, 0.49, 0.75, 0.49, 0.87, 0.4578, 0.9578, 0.37, 0.99, 0.25, 0.9578, 0.13, 0.87, 0.04215, 0.75, 0.01, 0.63, 0.04215, 0.5422, 0.13, 0.51, 0.25, 0.5422, 0.37, 0.63, 0.4578, 0.04215, 0.37, 0.13, 0.4578, 0.13, 0.4578, 0.04215, 0.37, 0.37, 0.04215, 0.25, 0.01, 0.25, 0.01, 0.37, 0.04215, 0.13, 0.04215, 0.04215, 0.13, 0.04215, 0.13, 0.13, 0.04215, 0.4578, 0.37, 0.49, 0.25, 0.49, 0.25, 0.4578, 0.37, 0.01, 0.25, 0.04215, 0.37, 0.04215, 0.37, 0.01, 0.25, 0.4578, 0.13, 0.37, 0.04215, 0.37, 0.04215, 0.4578, 0.13, 0.13, 0.4578, 0.25, 0.49, 0.25, 0.49, 0.13, 0.4578, 0.25, 0.01, 0.13, 0.04215, 0.13, 0.04215, 0.25, 0.01, 0.37, 0.4578, 0.4578, 0.37, 0.4578, 0.37, 0.37, 0.4578, 0.25, 0.49, 0.37, 0.4578, 0.37, 0.4578, 0.25, 0.49, 0.04215, 0.13, 0.01, 0.25, 0.01, 0.25, 0.04215, 0.13])
me_cone_010.update()
me_cone_011 = bpy.data.meshes.new('Cone.011')
me_cone_011.from_pydata([(0.0, 1.0, -1.0), (0.5, 0.866, -1.0), (0.866, 0.5, -1.0), (1.0, 0.0, -1.0), (0.866, -0.5, -1.0), (0.5, -0.866, -1.0), (0.0, -1.0, -1.0), (-0.5, -0.866, -1.0), (-0.866, -0.5, -1.0), (-1.0, 0.0, -1.0), (-0.866, 0.5, -1.0), (-0.5, 0.866, -1.0), (0.0, 0.0, 1.0), (-2.099e-07, 1.0, -20.14), (0.5, 0.866, -20.14), (0.866, 0.5, -20.14), (1.0, 0.0, -20.14), (0.866, -0.5, -20.14), (0.5, -0.866, -20.14), (-2.099e-07, -1.0, -20.14), (-0.5, -0.866, -20.14), (-0.866, -0.5, -20.14), (-1.0, 0.0, -20.14), (-0.866, 0.5, -20.14), (-0.5, 0.866, -20.14)], [], [(0, 12, 1), (1, 12, 2), (2, 12, 3), (3, 12, 4), (4, 12, 5), (5, 12, 6), (6, 12, 7), (7, 12, 8), (8, 12, 9), (9, 12, 10), (3, 4, 17, 16), (10, 12, 11), (11, 12, 0), (13, 14, 15, 16, 17, 18, 19, 20, 21, 22, 23, 24), (10, 11, 24, 23), (5, 6, 19, 18), (7, 8, 21, 20), (2, 3, 16, 15), (9, 10, 23, 22), (4, 5, 18, 17), (11, 0, 13, 24), (6, 7, 20, 19), (1, 2, 15, 14), (0, 1, 14, 13), (8, 9, 22, 21)])
_uv = me_cone_011.uv_layers.new(name='UVMap')
_uv.uv.foreach_set('vector', [0.25, 0.49, 0.25, 0.25, 0.37, 0.4578, 0.37, 0.4578, 0.25, 0.25, 0.4578, 0.37, 0.4578, 0.37, 0.25, 0.25, 0.49, 0.25, 0.49, 0.25, 0.25, 0.25, 0.4578, 0.13, 0.4578, 0.13, 0.25, 0.25, 0.37, 0.04215, 0.37, 0.04215, 0.25, 0.25, 0.25, 0.01, 0.25, 0.01, 0.25, 0.25, 0.13, 0.04215, 0.13, 0.04215, 0.25, 0.25, 0.04215, 0.13, 0.04215, 0.13, 0.25, 0.25, 0.01, 0.25, 0.01, 0.25, 0.25, 0.25, 0.04215, 0.37, 0.49, 0.25, 0.4578, 0.13, 0.4578, 0.13, 0.49, 0.25, 0.04215, 0.37, 0.25, 0.25, 0.13, 0.4578, 0.13, 0.4578, 0.25, 0.25, 0.25, 0.49, 0.75, 0.49, 0.87, 0.4578, 0.9578, 0.37, 0.99, 0.25, 0.9578, 0.13, 0.87, 0.04215, 0.75, 0.01, 0.63, 0.04215, 0.5422, 0.13, 0.51, 0.25, 0.5422, 0.37, 0.63, 0.4578, 0.04215, 0.37, 0.13, 0.4578, 0.13, 0.4578, 0.04215, 0.37, 0.37, 0.04215, 0.25, 0.01, 0.25, 0.01, 0.37, 0.04215, 0.13, 0.04215, 0.04215, 0.13, 0.04215, 0.13, 0.13, 0.04215, 0.4578, 0.37, 0.49, 0.25, 0.49, 0.25, 0.4578, 0.37, 0.01, 0.25, 0.04215, 0.37, 0.04215, 0.37, 0.01, 0.25, 0.4578, 0.13, 0.37, 0.04215, 0.37, 0.04215, 0.4578, 0.13, 0.13, 0.4578, 0.25, 0.49, 0.25, 0.49, 0.13, 0.4578, 0.25, 0.01, 0.13, 0.04215, 0.13, 0.04215, 0.25, 0.01, 0.37, 0.4578, 0.4578, 0.37, 0.4578, 0.37, 0.37, 0.4578, 0.25, 0.49, 0.37, 0.4578, 0.37, 0.4578, 0.25, 0.49, 0.04215, 0.13, 0.01, 0.25, 0.01, 0.25, 0.04215, 0.13])
me_cone_011.update()
me_cone_012 = bpy.data.meshes.new('Cone.012')
me_cone_012.from_pydata([(0.0, 1.0, -1.0), (0.5, 0.866, -1.0), (0.866, 0.5, -1.0), (1.0, 0.0, -1.0), (0.866, -0.5, -1.0), (0.5, -0.866, -1.0), (0.0, -1.0, -1.0), (-0.5, -0.866, -1.0), (-0.866, -0.5, -1.0), (-1.0, 0.0, -1.0), (-0.866, 0.5, -1.0), (-0.5, 0.866, -1.0), (0.0, 0.0, 1.0), (-2.099e-07, 1.0, -20.14), (0.5, 0.866, -20.14), (0.866, 0.5, -20.14), (1.0, 0.0, -20.14), (0.866, -0.5, -20.14), (0.5, -0.866, -20.14), (-2.099e-07, -1.0, -20.14), (-0.5, -0.866, -20.14), (-0.866, -0.5, -20.14), (-1.0, 0.0, -20.14), (-0.866, 0.5, -20.14), (-0.5, 0.866, -20.14)], [], [(0, 12, 1), (1, 12, 2), (2, 12, 3), (3, 12, 4), (4, 12, 5), (5, 12, 6), (6, 12, 7), (7, 12, 8), (8, 12, 9), (9, 12, 10), (3, 4, 17, 16), (10, 12, 11), (11, 12, 0), (13, 14, 15, 16, 17, 18, 19, 20, 21, 22, 23, 24), (10, 11, 24, 23), (5, 6, 19, 18), (7, 8, 21, 20), (2, 3, 16, 15), (9, 10, 23, 22), (4, 5, 18, 17), (11, 0, 13, 24), (6, 7, 20, 19), (1, 2, 15, 14), (0, 1, 14, 13), (8, 9, 22, 21)])
_uv = me_cone_012.uv_layers.new(name='UVMap')
_uv.uv.foreach_set('vector', [0.25, 0.49, 0.25, 0.25, 0.37, 0.4578, 0.37, 0.4578, 0.25, 0.25, 0.4578, 0.37, 0.4578, 0.37, 0.25, 0.25, 0.49, 0.25, 0.49, 0.25, 0.25, 0.25, 0.4578, 0.13, 0.4578, 0.13, 0.25, 0.25, 0.37, 0.04215, 0.37, 0.04215, 0.25, 0.25, 0.25, 0.01, 0.25, 0.01, 0.25, 0.25, 0.13, 0.04215, 0.13, 0.04215, 0.25, 0.25, 0.04215, 0.13, 0.04215, 0.13, 0.25, 0.25, 0.01, 0.25, 0.01, 0.25, 0.25, 0.25, 0.04215, 0.37, 0.49, 0.25, 0.4578, 0.13, 0.4578, 0.13, 0.49, 0.25, 0.04215, 0.37, 0.25, 0.25, 0.13, 0.4578, 0.13, 0.4578, 0.25, 0.25, 0.25, 0.49, 0.75, 0.49, 0.87, 0.4578, 0.9578, 0.37, 0.99, 0.25, 0.9578, 0.13, 0.87, 0.04215, 0.75, 0.01, 0.63, 0.04215, 0.5422, 0.13, 0.51, 0.25, 0.5422, 0.37, 0.63, 0.4578, 0.04215, 0.37, 0.13, 0.4578, 0.13, 0.4578, 0.04215, 0.37, 0.37, 0.04215, 0.25, 0.01, 0.25, 0.01, 0.37, 0.04215, 0.13, 0.04215, 0.04215, 0.13, 0.04215, 0.13, 0.13, 0.04215, 0.4578, 0.37, 0.49, 0.25, 0.49, 0.25, 0.4578, 0.37, 0.01, 0.25, 0.04215, 0.37, 0.04215, 0.37, 0.01, 0.25, 0.4578, 0.13, 0.37, 0.04215, 0.37, 0.04215, 0.4578, 0.13, 0.13, 0.4578, 0.25, 0.49, 0.25, 0.49, 0.13, 0.4578, 0.25, 0.01, 0.13, 0.04215, 0.13, 0.04215, 0.25, 0.01, 0.37, 0.4578, 0.4578, 0.37, 0.4578, 0.37, 0.37, 0.4578, 0.25, 0.49, 0.37, 0.4578, 0.37, 0.4578, 0.25, 0.49, 0.04215, 0.13, 0.01, 0.25, 0.01, 0.25, 0.04215, 0.13])
me_cone_012.update()
me_cone_013 = bpy.data.meshes.new('Cone.013')
me_cone_013.from_pydata([(0.0, 1.0, -1.0), (0.5, 0.866, -1.0), (0.866, 0.5, -1.0), (1.0, 0.0, -1.0), (0.866, -0.5, -1.0), (0.5, -0.866, -1.0), (0.0, -1.0, -1.0), (-0.5, -0.866, -1.0), (-0.866, -0.5, -1.0), (-1.0, 0.0, -1.0), (-0.866, 0.5, -1.0), (-0.5, 0.866, -1.0), (0.0, 0.0, 1.0), (-2.099e-07, 1.0, -20.14), (0.5, 0.866, -20.14), (0.866, 0.5, -20.14), (1.0, 0.0, -20.14), (0.866, -0.5, -20.14), (0.5, -0.866, -20.14), (-2.099e-07, -1.0, -20.14), (-0.5, -0.866, -20.14), (-0.866, -0.5, -20.14), (-1.0, 0.0, -20.14), (-0.866, 0.5, -20.14), (-0.5, 0.866, -20.14)], [], [(0, 12, 1), (1, 12, 2), (2, 12, 3), (3, 12, 4), (4, 12, 5), (5, 12, 6), (6, 12, 7), (7, 12, 8), (8, 12, 9), (9, 12, 10), (3, 4, 17, 16), (10, 12, 11), (11, 12, 0), (13, 14, 15, 16, 17, 18, 19, 20, 21, 22, 23, 24), (10, 11, 24, 23), (5, 6, 19, 18), (7, 8, 21, 20), (2, 3, 16, 15), (9, 10, 23, 22), (4, 5, 18, 17), (11, 0, 13, 24), (6, 7, 20, 19), (1, 2, 15, 14), (0, 1, 14, 13), (8, 9, 22, 21)])
_uv = me_cone_013.uv_layers.new(name='UVMap')
_uv.uv.foreach_set('vector', [0.25, 0.49, 0.25, 0.25, 0.37, 0.4578, 0.37, 0.4578, 0.25, 0.25, 0.4578, 0.37, 0.4578, 0.37, 0.25, 0.25, 0.49, 0.25, 0.49, 0.25, 0.25, 0.25, 0.4578, 0.13, 0.4578, 0.13, 0.25, 0.25, 0.37, 0.04215, 0.37, 0.04215, 0.25, 0.25, 0.25, 0.01, 0.25, 0.01, 0.25, 0.25, 0.13, 0.04215, 0.13, 0.04215, 0.25, 0.25, 0.04215, 0.13, 0.04215, 0.13, 0.25, 0.25, 0.01, 0.25, 0.01, 0.25, 0.25, 0.25, 0.04215, 0.37, 0.49, 0.25, 0.4578, 0.13, 0.4578, 0.13, 0.49, 0.25, 0.04215, 0.37, 0.25, 0.25, 0.13, 0.4578, 0.13, 0.4578, 0.25, 0.25, 0.25, 0.49, 0.75, 0.49, 0.87, 0.4578, 0.9578, 0.37, 0.99, 0.25, 0.9578, 0.13, 0.87, 0.04215, 0.75, 0.01, 0.63, 0.04215, 0.5422, 0.13, 0.51, 0.25, 0.5422, 0.37, 0.63, 0.4578, 0.04215, 0.37, 0.13, 0.4578, 0.13, 0.4578, 0.04215, 0.37, 0.37, 0.04215, 0.25, 0.01, 0.25, 0.01, 0.37, 0.04215, 0.13, 0.04215, 0.04215, 0.13, 0.04215, 0.13, 0.13, 0.04215, 0.4578, 0.37, 0.49, 0.25, 0.49, 0.25, 0.4578, 0.37, 0.01, 0.25, 0.04215, 0.37, 0.04215, 0.37, 0.01, 0.25, 0.4578, 0.13, 0.37, 0.04215, 0.37, 0.04215, 0.4578, 0.13, 0.13, 0.4578, 0.25, 0.49, 0.25, 0.49, 0.13, 0.4578, 0.25, 0.01, 0.13, 0.04215, 0.13, 0.04215, 0.25, 0.01, 0.37, 0.4578, 0.4578, 0.37, 0.4578, 0.37, 0.37, 0.4578, 0.25, 0.49, 0.37, 0.4578, 0.37, 0.4578, 0.25, 0.49, 0.04215, 0.13, 0.01, 0.25, 0.01, 0.25, 0.04215, 0.13])
me_cone_013.update()
me_cone_014 = bpy.data.meshes.new('Cone.014')
me_cone_014.from_pydata([(0.0, 1.0, -1.0), (0.5, 0.866, -1.0), (0.866, 0.5, -1.0), (1.0, 0.0, -1.0), (0.866, -0.5, -1.0), (0.5, -0.866, -1.0), (0.0, -1.0, -1.0), (-0.5, -0.866, -1.0), (-0.866, -0.5, -1.0), (-1.0, 0.0, -1.0), (-0.866, 0.5, -1.0), (-0.5, 0.866, -1.0), (0.0, 0.0, 1.0), (-2.099e-07, 1.0, -20.14), (0.5, 0.866, -20.14), (0.866, 0.5, -20.14), (1.0, 0.0, -20.14), (0.866, -0.5, -20.14), (0.5, -0.866, -20.14), (-2.099e-07, -1.0, -20.14), (-0.5, -0.866, -20.14), (-0.866, -0.5, -20.14), (-1.0, 0.0, -20.14), (-0.866, 0.5, -20.14), (-0.5, 0.866, -20.14)], [], [(0, 12, 1), (1, 12, 2), (2, 12, 3), (3, 12, 4), (4, 12, 5), (5, 12, 6), (6, 12, 7), (7, 12, 8), (8, 12, 9), (9, 12, 10), (3, 4, 17, 16), (10, 12, 11), (11, 12, 0), (13, 14, 15, 16, 17, 18, 19, 20, 21, 22, 23, 24), (10, 11, 24, 23), (5, 6, 19, 18), (7, 8, 21, 20), (2, 3, 16, 15), (9, 10, 23, 22), (4, 5, 18, 17), (11, 0, 13, 24), (6, 7, 20, 19), (1, 2, 15, 14), (0, 1, 14, 13), (8, 9, 22, 21)])
_uv = me_cone_014.uv_layers.new(name='UVMap')
_uv.uv.foreach_set('vector', [0.25, 0.49, 0.25, 0.25, 0.37, 0.4578, 0.37, 0.4578, 0.25, 0.25, 0.4578, 0.37, 0.4578, 0.37, 0.25, 0.25, 0.49, 0.25, 0.49, 0.25, 0.25, 0.25, 0.4578, 0.13, 0.4578, 0.13, 0.25, 0.25, 0.37, 0.04215, 0.37, 0.04215, 0.25, 0.25, 0.25, 0.01, 0.25, 0.01, 0.25, 0.25, 0.13, 0.04215, 0.13, 0.04215, 0.25, 0.25, 0.04215, 0.13, 0.04215, 0.13, 0.25, 0.25, 0.01, 0.25, 0.01, 0.25, 0.25, 0.25, 0.04215, 0.37, 0.49, 0.25, 0.4578, 0.13, 0.4578, 0.13, 0.49, 0.25, 0.04215, 0.37, 0.25, 0.25, 0.13, 0.4578, 0.13, 0.4578, 0.25, 0.25, 0.25, 0.49, 0.75, 0.49, 0.87, 0.4578, 0.9578, 0.37, 0.99, 0.25, 0.9578, 0.13, 0.87, 0.04215, 0.75, 0.01, 0.63, 0.04215, 0.5422, 0.13, 0.51, 0.25, 0.5422, 0.37, 0.63, 0.4578, 0.04215, 0.37, 0.13, 0.4578, 0.13, 0.4578, 0.04215, 0.37, 0.37, 0.04215, 0.25, 0.01, 0.25, 0.01, 0.37, 0.04215, 0.13, 0.04215, 0.04215, 0.13, 0.04215, 0.13, 0.13, 0.04215, 0.4578, 0.37, 0.49, 0.25, 0.49, 0.25, 0.4578, 0.37, 0.01, 0.25, 0.04215, 0.37, 0.04215, 0.37, 0.01, 0.25, 0.4578, 0.13, 0.37, 0.04215, 0.37, 0.04215, 0.4578, 0.13, 0.13, 0.4578, 0.25, 0.49, 0.25, 0.49, 0.13, 0.4578, 0.25, 0.01, 0.13, 0.04215, 0.13, 0.04215, 0.25, 0.01, 0.37, 0.4578, 0.4578, 0.37, 0.4578, 0.37, 0.37, 0.4578, 0.25, 0.49, 0.37, 0.4578, 0.37, 0.4578, 0.25, 0.49, 0.04215, 0.13, 0.01, 0.25, 0.01, 0.25, 0.04215, 0.13])
me_cone_014.update()
me_cone_015 = bpy.data.meshes.new('Cone.015')
me_cone_015.from_pydata([(0.0, 1.0, -1.0), (0.5, 0.866, -1.0), (0.866, 0.5, -1.0), (1.0, 0.0, -1.0), (0.866, -0.5, -1.0), (0.5, -0.866, -1.0), (0.0, -1.0, -1.0), (-0.5, -0.866, -1.0), (-0.866, -0.5, -1.0), (-1.0, 0.0, -1.0), (-0.866, 0.5, -1.0), (-0.5, 0.866, -1.0), (0.0, 0.0, 1.0), (-2.099e-07, 1.0, -20.14), (0.5, 0.866, -20.14), (0.866, 0.5, -20.14), (1.0, 0.0, -20.14), (0.866, -0.5, -20.14), (0.5, -0.866, -20.14), (-2.099e-07, -1.0, -20.14), (-0.5, -0.866, -20.14), (-0.866, -0.5, -20.14), (-1.0, 0.0, -20.14), (-0.866, 0.5, -20.14), (-0.5, 0.866, -20.14)], [], [(0, 12, 1), (1, 12, 2), (2, 12, 3), (3, 12, 4), (4, 12, 5), (5, 12, 6), (6, 12, 7), (7, 12, 8), (8, 12, 9), (9, 12, 10), (3, 4, 17, 16), (10, 12, 11), (11, 12, 0), (13, 14, 15, 16, 17, 18, 19, 20, 21, 22, 23, 24), (10, 11, 24, 23), (5, 6, 19, 18), (7, 8, 21, 20), (2, 3, 16, 15), (9, 10, 23, 22), (4, 5, 18, 17), (11, 0, 13, 24), (6, 7, 20, 19), (1, 2, 15, 14), (0, 1, 14, 13), (8, 9, 22, 21)])
_uv = me_cone_015.uv_layers.new(name='UVMap')
_uv.uv.foreach_set('vector', [0.25, 0.49, 0.25, 0.25, 0.37, 0.4578, 0.37, 0.4578, 0.25, 0.25, 0.4578, 0.37, 0.4578, 0.37, 0.25, 0.25, 0.49, 0.25, 0.49, 0.25, 0.25, 0.25, 0.4578, 0.13, 0.4578, 0.13, 0.25, 0.25, 0.37, 0.04215, 0.37, 0.04215, 0.25, 0.25, 0.25, 0.01, 0.25, 0.01, 0.25, 0.25, 0.13, 0.04215, 0.13, 0.04215, 0.25, 0.25, 0.04215, 0.13, 0.04215, 0.13, 0.25, 0.25, 0.01, 0.25, 0.01, 0.25, 0.25, 0.25, 0.04215, 0.37, 0.49, 0.25, 0.4578, 0.13, 0.4578, 0.13, 0.49, 0.25, 0.04215, 0.37, 0.25, 0.25, 0.13, 0.4578, 0.13, 0.4578, 0.25, 0.25, 0.25, 0.49, 0.75, 0.49, 0.87, 0.4578, 0.9578, 0.37, 0.99, 0.25, 0.9578, 0.13, 0.87, 0.04215, 0.75, 0.01, 0.63, 0.04215, 0.5422, 0.13, 0.51, 0.25, 0.5422, 0.37, 0.63, 0.4578, 0.04215, 0.37, 0.13, 0.4578, 0.13, 0.4578, 0.04215, 0.37, 0.37, 0.04215, 0.25, 0.01, 0.25, 0.01, 0.37, 0.04215, 0.13, 0.04215, 0.04215, 0.13, 0.04215, 0.13, 0.13, 0.04215, 0.4578, 0.37, 0.49, 0.25, 0.49, 0.25, 0.4578, 0.37, 0.01, 0.25, 0.04215, 0.37, 0.04215, 0.37, 0.01, 0.25, 0.4578, 0.13, 0.37, 0.04215, 0.37, 0.04215, 0.4578, 0.13, 0.13, 0.4578, 0.25, 0.49, 0.25, 0.49, 0.13, 0.4578, 0.25, 0.01, 0.13, 0.04215, 0.13, 0.04215, 0.25, 0.01, 0.37, 0.4578, 0.4578, 0.37, 0.4578, 0.37, 0.37, 0.4578, 0.25, 0.49, 0.37, 0.4578, 0.37, 0.4578, 0.25, 0.49, 0.04215, 0.13, 0.01, 0.25, 0.01, 0.25, 0.04215, 0.13])
me_cone_015.update()

# ---- objects
ob_cone = bpy.data.objects.new('Cone', me_cone)
ob_cone_001 = bpy.data.objects.new('Cone.001', me_cone_001)
ob_cone_002 = bpy.data.objects.new('Cone.002', me_cone_002)
ob_cone_003 = bpy.data.objects.new('Cone.003', me_cone_003)
ob_cone_004 = bpy.data.objects.new('Cone.004', me_cone_004)
ob_cone_005 = bpy.data.objects.new('Cone.005', me_cone_005)
ob_cone_006 = bpy.data.objects.new('Cone.006', me_cone_006)
ob_cone_007 = bpy.data.objects.new('Cone.007', me_cone_007)
ob_cone_008 = bpy.data.objects.new('Cone.008', me_cone_008)
ob_cone_009 = bpy.data.objects.new('Cone.009', me_cone_009)
ob_cone_010 = bpy.data.objects.new('Cone.010', me_cone_010)
ob_cone_011 = bpy.data.objects.new('Cone.011', me_cone_011)
ob_cone_012 = bpy.data.objects.new('Cone.012', me_cone_012)
ob_cone_013 = bpy.data.objects.new('Cone.013', me_cone_013)
ob_cone_014 = bpy.data.objects.new('Cone.014', me_cone_014)
ob_cone_015 = bpy.data.objects.new('Cone.015', me_cone_015)

# ---- transforms, parenting, visibility, modifiers, constraints
ob_cone.location = (0.0, 0.0, 20.21)
ob_cone_001.location = (2.0, 0.0, 20.21)
ob_cone_002.location = (4.0, 0.0, 20.21)
ob_cone_003.location = (6.0, 0.0, 20.21)
ob_cone_004.location = (8.0, 0.0, 20.21)
ob_cone_005.location = (10.0, 0.0, 20.21)
ob_cone_006.location = (12.0, 0.0, 20.21)
ob_cone_007.location = (14.0, 0.0, 20.21)
ob_cone_008.location = (16.0, 0.0, 20.21)
ob_cone_009.location = (18.0, 0.0, 20.21)
ob_cone_010.location = (20.0, 0.0, 20.21)
ob_cone_011.location = (22.0, 0.0, 20.21)
ob_cone_012.location = (24.0, 0.0, 20.21)
ob_cone_013.location = (26.0, 0.0, 20.21)
ob_cone_014.location = (28.0, 0.0, 20.21)
ob_cone_015.location = (30.0, 0.0, 20.21)

# ---- collection membership
scene.collection.objects.link(ob_cone)
scene.collection.objects.link(ob_cone_001)
scene.collection.objects.link(ob_cone_002)
scene.collection.objects.link(ob_cone_003)
scene.collection.objects.link(ob_cone_004)
scene.collection.objects.link(ob_cone_005)
scene.collection.objects.link(ob_cone_006)
scene.collection.objects.link(ob_cone_007)
scene.collection.objects.link(ob_cone_008)
scene.collection.objects.link(ob_cone_009)
scene.collection.objects.link(ob_cone_010)
scene.collection.objects.link(ob_cone_011)
scene.collection.objects.link(ob_cone_012)
scene.collection.objects.link(ob_cone_013)
scene.collection.objects.link(ob_cone_014)
scene.collection.objects.link(ob_cone_015)

# ---- scene / render settings (as saved in the file)
scene.frame_start = 1; scene.frame_end = 250; scene.frame_set(1)
scene.render.engine = 'BLENDER_EEVEE_NEXT'
scene.cycles.sampling_pattern = 'TABULATED_SOBOL'
scene.cycles.use_light_tree = False
scene.view_settings.view_transform = 'Filmic'
bpy.context.view_layer.update()

# ---- added for rendering (the .blend has no active camera and no usable light): camera, sun
cam_auto = bpy.data.cameras.new('AutoCamera')
cam_auto.lens = 50.0
cam_auto.sensor_width = 36.0
cam_auto.clip_end = 1000.0
ob_auto_camera = bpy.data.objects.new('AutoCamera', cam_auto)
scene.collection.objects.link(ob_auto_camera)
ob_auto_camera.location = (50.5306, -42.6367, 39.0685)
ob_auto_camera.rotation_euler = (1.09748, -7.21219e-08, 0.694738)
scene.camera = ob_auto_camera
light_auto_sun = bpy.data.lights.new('AutoSun', 'SUN')
light_auto_sun.energy = 3.0
light_auto_sun.angle = 0.0523599
ob_auto_sun = bpy.data.objects.new('AutoSun', light_auto_sun)
scene.collection.objects.link(ob_auto_sun)
ob_auto_sun.rotation_euler = (0.872665, 0.174533, 0.523599)
bpy.context.view_layer.update()
